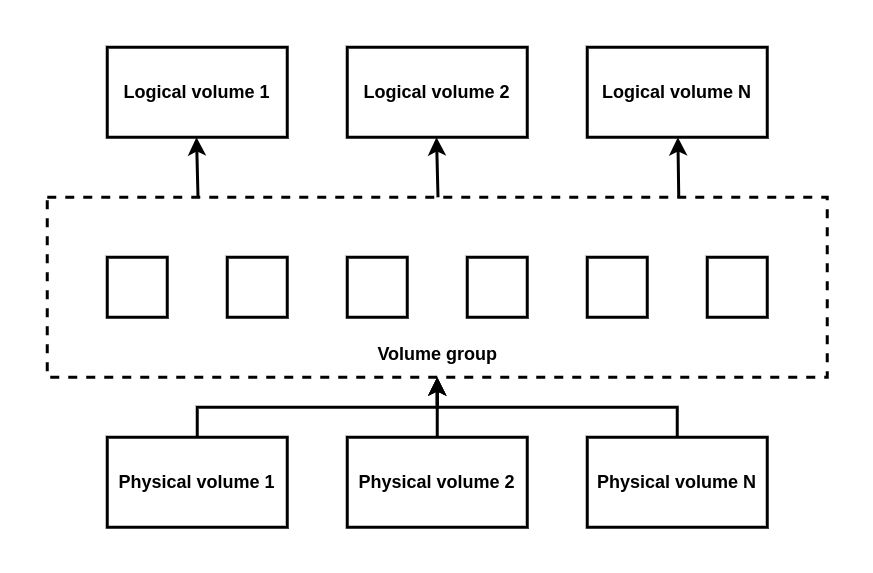

The diagram above was exported from draw.io. Its source (the exported page's mxGraphModel, read from the mxfile embedded in the PNG):
<mxGraphModel dx="1434" dy="793" grid="1" gridSize="10" guides="1" tooltips="1" connect="1" arrows="1" fold="1" page="1" pageScale="1" pageWidth="850" pageHeight="1100" math="0" shadow="0">
  <root>
    <mxCell id="0" />
    <mxCell id="1" parent="0" />
    <mxCell id="EIeS3Vs48hrT3p36xsIJ-4" value="" style="rounded=0;whiteSpace=wrap;html=1;dashed=1;fontStyle=1;strokeWidth=2;" vertex="1" parent="1">
      <mxGeometry x="40" y="280" width="520" height="120" as="geometry" />
    </mxCell>
    <mxCell id="EIeS3Vs48hrT3p36xsIJ-14" style="edgeStyle=orthogonalEdgeStyle;rounded=0;orthogonalLoop=1;jettySize=auto;html=1;fontStyle=1;strokeWidth=2;" edge="1" parent="1" source="EIeS3Vs48hrT3p36xsIJ-1" target="EIeS3Vs48hrT3p36xsIJ-4">
      <mxGeometry relative="1" as="geometry" />
    </mxCell>
    <mxCell id="EIeS3Vs48hrT3p36xsIJ-1" value="Physical volume 1" style="rounded=0;whiteSpace=wrap;html=1;fontStyle=1;strokeWidth=2;" vertex="1" parent="1">
      <mxGeometry x="80" y="440" width="120" height="60" as="geometry" />
    </mxCell>
    <mxCell id="EIeS3Vs48hrT3p36xsIJ-15" style="edgeStyle=orthogonalEdgeStyle;rounded=0;orthogonalLoop=1;jettySize=auto;html=1;fontStyle=1;strokeWidth=2;" edge="1" parent="1" source="EIeS3Vs48hrT3p36xsIJ-2" target="EIeS3Vs48hrT3p36xsIJ-4">
      <mxGeometry relative="1" as="geometry" />
    </mxCell>
    <mxCell id="EIeS3Vs48hrT3p36xsIJ-2" value="Physical volume 2" style="rounded=0;whiteSpace=wrap;html=1;fontStyle=1;strokeWidth=2;" vertex="1" parent="1">
      <mxGeometry x="240" y="440" width="120" height="60" as="geometry" />
    </mxCell>
    <mxCell id="EIeS3Vs48hrT3p36xsIJ-16" style="edgeStyle=orthogonalEdgeStyle;rounded=0;orthogonalLoop=1;jettySize=auto;html=1;fontStyle=1;strokeWidth=2;" edge="1" parent="1" source="EIeS3Vs48hrT3p36xsIJ-3" target="EIeS3Vs48hrT3p36xsIJ-4">
      <mxGeometry relative="1" as="geometry" />
    </mxCell>
    <mxCell id="EIeS3Vs48hrT3p36xsIJ-3" value="Physical volume N" style="rounded=0;whiteSpace=wrap;html=1;fontStyle=1;strokeWidth=2;" vertex="1" parent="1">
      <mxGeometry x="400" y="440" width="120" height="60" as="geometry" />
    </mxCell>
    <mxCell id="EIeS3Vs48hrT3p36xsIJ-5" value="" style="rounded=0;whiteSpace=wrap;html=1;fontStyle=1;strokeWidth=2;" vertex="1" parent="1">
      <mxGeometry x="80" y="320" width="40" height="40" as="geometry" />
    </mxCell>
    <mxCell id="EIeS3Vs48hrT3p36xsIJ-6" value="" style="rounded=0;whiteSpace=wrap;html=1;fontStyle=1;strokeWidth=2;" vertex="1" parent="1">
      <mxGeometry x="160" y="320" width="40" height="40" as="geometry" />
    </mxCell>
    <mxCell id="EIeS3Vs48hrT3p36xsIJ-7" value="" style="rounded=0;whiteSpace=wrap;html=1;fontStyle=1;strokeWidth=2;" vertex="1" parent="1">
      <mxGeometry x="320" y="320" width="40" height="40" as="geometry" />
    </mxCell>
    <mxCell id="EIeS3Vs48hrT3p36xsIJ-8" value="" style="rounded=0;whiteSpace=wrap;html=1;fontStyle=1;strokeWidth=2;" vertex="1" parent="1">
      <mxGeometry x="240" y="320" width="40" height="40" as="geometry" />
    </mxCell>
    <mxCell id="EIeS3Vs48hrT3p36xsIJ-9" value="" style="rounded=0;whiteSpace=wrap;html=1;fontStyle=1;strokeWidth=2;" vertex="1" parent="1">
      <mxGeometry x="400" y="320" width="40" height="40" as="geometry" />
    </mxCell>
    <mxCell id="EIeS3Vs48hrT3p36xsIJ-10" value="" style="rounded=0;whiteSpace=wrap;html=1;fontStyle=1;strokeWidth=2;" vertex="1" parent="1">
      <mxGeometry x="480" y="320" width="40" height="40" as="geometry" />
    </mxCell>
    <mxCell id="EIeS3Vs48hrT3p36xsIJ-11" value="Logical volume 1" style="rounded=0;whiteSpace=wrap;html=1;fontStyle=1;strokeWidth=2;" vertex="1" parent="1">
      <mxGeometry x="80" y="180" width="120" height="60" as="geometry" />
    </mxCell>
    <mxCell id="EIeS3Vs48hrT3p36xsIJ-12" value="Logical volume 2" style="rounded=0;whiteSpace=wrap;html=1;fontStyle=1;strokeWidth=2;" vertex="1" parent="1">
      <mxGeometry x="240" y="180" width="120" height="60" as="geometry" />
    </mxCell>
    <mxCell id="EIeS3Vs48hrT3p36xsIJ-13" value="Logical volume N" style="rounded=0;whiteSpace=wrap;html=1;fontStyle=1;strokeWidth=2;" vertex="1" parent="1">
      <mxGeometry x="400" y="180" width="120" height="60" as="geometry" />
    </mxCell>
    <mxCell id="EIeS3Vs48hrT3p36xsIJ-17" value="" style="endArrow=classic;html=1;rounded=0;fontStyle=1;strokeWidth=2;" edge="1" parent="1" target="EIeS3Vs48hrT3p36xsIJ-13">
      <mxGeometry width="50" height="50" relative="1" as="geometry">
        <mxPoint x="461" y="280" as="sourcePoint" />
        <mxPoint x="620" y="190" as="targetPoint" />
      </mxGeometry>
    </mxCell>
    <mxCell id="EIeS3Vs48hrT3p36xsIJ-18" value="" style="endArrow=classic;html=1;rounded=0;fontStyle=1;strokeWidth=2;" edge="1" parent="1">
      <mxGeometry width="50" height="50" relative="1" as="geometry">
        <mxPoint x="300.5" y="280" as="sourcePoint" />
        <mxPoint x="299.5" y="240" as="targetPoint" />
      </mxGeometry>
    </mxCell>
    <mxCell id="EIeS3Vs48hrT3p36xsIJ-19" value="" style="endArrow=classic;html=1;rounded=0;fontStyle=1;strokeWidth=2;" edge="1" parent="1">
      <mxGeometry width="50" height="50" relative="1" as="geometry">
        <mxPoint x="140.5" y="280" as="sourcePoint" />
        <mxPoint x="139.5" y="240" as="targetPoint" />
      </mxGeometry>
    </mxCell>
    <mxCell id="EIeS3Vs48hrT3p36xsIJ-20" value="Volume group" style="text;html=1;align=center;verticalAlign=middle;resizable=0;points=[];autosize=1;strokeColor=none;fillColor=none;fontStyle=1;strokeWidth=2;" vertex="1" parent="1">
      <mxGeometry x="250" y="370" width="100" height="30" as="geometry" />
    </mxCell>
  </root>
</mxGraphModel>